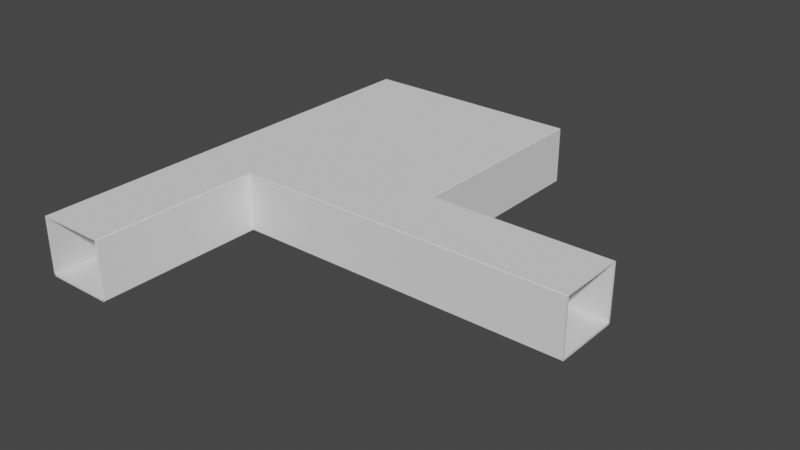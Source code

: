 # Source: blend.blend  (saved by Blender 3.1.7; exported with 4.5.12 LTS)
import bpy
from mathutils import Matrix  # noqa: F401  (used for matrix-valued properties, if any)

bpy.ops.wm.read_factory_settings(use_empty=True)
scene = bpy.context.scene
scene.name = 'Scene'

# ---- collections
col_collection = bpy.data.collections.new('Collection'); scene.collection.children.link(col_collection)

# ---- materials (node trees are filled in below, after node groups)
mat_001 = bpy.data.materials.new('材質.001')
mat_001.use_transparent_shadow = False

# ---- material node trees
mat_001.use_nodes = True; mat_001.node_tree.nodes.clear()
_N = mat_001.node_tree.nodes; _L = mat_001.node_tree.links
n0 = _N.new('ShaderNodeBsdfPrincipled'); n0.name = 'Principled BSDF'; n0.location = (10, 300)
n0.distribution = 'GGX'
n0.subsurface_method = 'RANDOM_WALK_SKIN'
n0.inputs[0].default_value = (1.0, 1.0, 1.0, 1.0)
n0.inputs[3].default_value = 1.45
n0.inputs[27].default_value = (0.0, 0.0, 0.0, 1.0)
n0.inputs[28].default_value = 1.0
n1 = _N.new('ShaderNodeOutputMaterial'); n1.name = 'Material Output'; n1.location = (300, 300)
_L.new(n0.outputs[0], n1.inputs[0])
n1.is_active_output = True

# ---- world
world_world = bpy.data.worlds.new('World'); scene.world = world_world
world_world.use_nodes = True; world_world.node_tree.nodes.clear()
_N = world_world.node_tree.nodes; _L = world_world.node_tree.links
n0 = _N.new('ShaderNodeOutputWorld'); n0.name = 'World Output'; n0.location = (300, 300)
n1 = _N.new('ShaderNodeBackground'); n1.name = 'Background'; n1.location = (10, 300)
n1.inputs[0].default_value = (0.05088, 0.05088, 0.05088, 1.0)
_L.new(n1.outputs[0], n0.inputs[0])
n0.is_active_output = True
world_world.color = (0.05088, 0.05088, 0.05088)
world_world.use_sun_shadow = False
world_world.sun_shadow_jitter_overblur = 0.0

# ---- meshes
me_033 = bpy.data.meshes.new('立方體.033')
me_033.from_pydata([(-1.0, -4.4, -1.0), (-1.0, -4.4, 1.0), (-1.0, 2.0, -1.0), (-1.0, 2.0, 1.0), (1.0, -4.4, -1.0), (1.0, -4.4, 1.0), (1.0, 2.0, -1.0), (1.0, 2.0, 1.0)], [], [(0, 1, 3, 2), (2, 3, 7, 6), (6, 7, 5, 4), (4, 5, 1, 0), (2, 6, 4, 0), (7, 3, 1, 5)])
_uv = me_033.uv_layers.new(name='UVMap')
_uv.uv.foreach_set('vector', [0.375, 0.0, 0.625, 0.0, 0.625, 0.25, 0.375, 0.25, 0.375, 0.25, 0.625, 0.25, 0.625, 0.5, 0.375, 0.5, 0.375, 0.5, 0.625, 0.5, 0.625, 0.75, 0.375, 0.75, 0.375, 0.75, 0.625, 0.75, 0.625, 1.0, 0.375, 1.0, 0.125, 0.5, 0.375, 0.5, 0.375, 0.75, 0.125, 0.75, 0.625, 0.5, 0.875, 0.5, 0.875, 0.75, 0.625, 0.75])
me_033.use_remesh_fix_poles = True
me_033.use_remesh_preserve_attributes = False
me_033.update()
me_032 = bpy.data.meshes.new('立方體.032')
me_032.from_pydata([(-1.0, -1.0, -1.0), (-1.0, -1.0, 1.0), (-1.0, 1.0, -1.0), (-1.0, 1.0, 1.0), (1.0, -1.0, -1.0), (1.0, -1.0, 1.0), (1.0, 1.0, -1.0), (1.0, 1.0, 1.0)], [], [(0, 1, 3, 2), (2, 3, 7, 6), (6, 7, 5, 4), (4, 5, 1, 0), (2, 6, 4, 0), (7, 3, 1, 5)])
_uv = me_032.uv_layers.new(name='UVMap')
_uv.uv.foreach_set('vector', [0.375, 0.0, 0.625, 0.0, 0.625, 0.25, 0.375, 0.25, 0.375, 0.25, 0.625, 0.25, 0.625, 0.5, 0.375, 0.5, 0.375, 0.5, 0.625, 0.5, 0.625, 0.75, 0.375, 0.75, 0.375, 0.75, 0.625, 0.75, 0.625, 1.0, 0.375, 1.0, 0.125, 0.5, 0.375, 0.5, 0.375, 0.75, 0.125, 0.75, 0.625, 0.5, 0.875, 0.5, 0.875, 0.75, 0.625, 0.75])
me_032.use_remesh_fix_poles = True
me_032.use_remesh_preserve_attributes = False
me_032.update()
me_031 = bpy.data.meshes.new('立方體.031')
me_031.from_pydata([(-0.9278, -1.0, -1.0), (-0.9278, -1.0, 1.0), (-0.9278, 1.0, -1.0), (-0.9278, 1.0, 1.0), (4.021, -1.0, -0.9995), (4.021, -1.0, 1.001), (4.021, 1.0, -0.9995), (4.021, 1.0, 1.001)], [], [(0, 1, 3, 2), (2, 3, 7, 6), (6, 7, 5, 4), (4, 5, 1, 0), (2, 6, 4, 0), (7, 3, 1, 5)])
_uv = me_031.uv_layers.new(name='UVMap')
_uv.uv.foreach_set('vector', [0.375, 0.0, 0.625, 0.0, 0.625, 0.25, 0.375, 0.25, 0.375, 0.25, 0.625, 0.25, 0.625, 0.5, 0.375, 0.5, 0.375, 0.5, 0.625, 0.5, 0.625, 0.75, 0.375, 0.75, 0.375, 0.75, 0.625, 0.75, 0.625, 1.0, 0.375, 1.0, 0.125, 0.5, 0.375, 0.5, 0.375, 0.75, 0.125, 0.75, 0.625, 0.5, 0.875, 0.5, 0.875, 0.75, 0.625, 0.75])
me_031.use_remesh_fix_poles = True
me_031.use_remesh_preserve_attributes = False
me_031.update()
me_030 = bpy.data.meshes.new('立方體.030')
me_030.from_pydata([(-1.031, -1.0, -1.0), (-1.031, -1.0, 1.0), (-1.031, 1.0, -1.0), (-1.031, 1.0, 1.0), (0.6661, -1.0, -1.0), (0.6661, -1.0, 1.0), (0.6661, 1.0, -1.0), (0.6661, 1.0, 1.0)], [], [(0, 1, 3, 2), (2, 3, 7, 6), (6, 7, 5, 4), (4, 5, 1, 0), (2, 6, 4, 0), (7, 3, 1, 5)])
_uv = me_030.uv_layers.new(name='UVMap')
_uv.uv.foreach_set('vector', [0.375, 0.0, 0.625, 0.0, 0.625, 0.25, 0.375, 0.25, 0.375, 0.25, 0.625, 0.25, 0.625, 0.5, 0.375, 0.5, 0.375, 0.5, 0.625, 0.5, 0.625, 0.75, 0.375, 0.75, 0.375, 0.75, 0.625, 0.75, 0.625, 1.0, 0.375, 1.0, 0.125, 0.5, 0.375, 0.5, 0.375, 0.75, 0.125, 0.75, 0.625, 0.5, 0.875, 0.5, 0.875, 0.75, 0.625, 0.75])
me_030.use_remesh_fix_poles = True
me_030.use_remesh_preserve_attributes = False
me_030.update()
me_029 = bpy.data.meshes.new('立方體.029')
me_029.from_pydata([(-1.0, -6.6, -1.0), (-1.0, -6.6, 1.0), (-1.0, 6.6, -1.0), (-1.0, 6.6, 1.0), (1.0, -6.6, -1.0), (1.0, -6.6, 1.0), (1.0, 6.6, -1.0), (1.0, 6.6, 1.0)], [], [(0, 1, 3, 2), (2, 3, 7, 6), (6, 7, 5, 4), (4, 5, 1, 0), (2, 6, 4, 0), (7, 3, 1, 5)])
_uv = me_029.uv_layers.new(name='UVMap')
_uv.uv.foreach_set('vector', [0.375, 0.0, 0.625, 0.0, 0.625, 0.25, 0.375, 0.25, 0.375, 0.25, 0.625, 0.25, 0.625, 0.5, 0.375, 0.5, 0.375, 0.5, 0.625, 0.5, 0.625, 0.75, 0.375, 0.75, 0.375, 0.75, 0.625, 0.75, 0.625, 1.0, 0.375, 1.0, 0.125, 0.5, 0.375, 0.5, 0.375, 0.75, 0.125, 0.75, 0.625, 0.5, 0.875, 0.5, 0.875, 0.75, 0.625, 0.75])
me_029.materials.append(mat_001)
me_029.use_remesh_fix_poles = True
me_029.use_remesh_preserve_attributes = False
me_029.update()
me_028 = bpy.data.meshes.new('立方體.028')
me_028.from_pydata([(-1.0, -5.0, -1.0), (-1.0, -5.0, 1.0), (-1.0, 1.0, -1.0), (-1.0, 1.0, 1.0), (1.0, -5.0, -1.0), (1.0, -5.0, 1.0), (1.0, 1.0, -1.0), (1.0, 1.0, 1.0)], [], [(0, 1, 3, 2), (2, 3, 7, 6), (6, 7, 5, 4), (4, 5, 1, 0), (2, 6, 4, 0), (7, 3, 1, 5)])
_uv = me_028.uv_layers.new(name='UVMap')
_uv.uv.foreach_set('vector', [0.375, 0.0, 0.625, 0.0, 0.625, 0.25, 0.375, 0.25, 0.375, 0.25, 0.625, 0.25, 0.625, 0.5, 0.375, 0.5, 0.375, 0.5, 0.625, 0.5, 0.625, 0.75, 0.375, 0.75, 0.375, 0.75, 0.625, 0.75, 0.625, 1.0, 0.375, 1.0, 0.125, 0.5, 0.375, 0.5, 0.375, 0.75, 0.125, 0.75, 0.625, 0.5, 0.875, 0.5, 0.875, 0.75, 0.625, 0.75])
me_028.use_remesh_fix_poles = True
me_028.use_remesh_preserve_attributes = False
me_028.update()
me_027 = bpy.data.meshes.new('立方體.027')
me_027.from_pydata([(-1.0, -0.4, -1.0), (-1.0, -0.4, 1.0), (-1.0, 2.6, -1.0), (-1.0, 2.6, 1.0), (1.0, -0.4, -1.0), (1.0, -0.4, 1.0), (1.0, 2.6, -1.0), (1.0, 2.6, 1.0)], [], [(0, 1, 3, 2), (2, 3, 7, 6), (6, 7, 5, 4), (4, 5, 1, 0), (2, 6, 4, 0), (7, 3, 1, 5)])
_uv = me_027.uv_layers.new(name='UVMap')
_uv.uv.foreach_set('vector', [0.375, 0.0, 0.625, 0.0, 0.625, 0.25, 0.375, 0.25, 0.375, 0.25, 0.625, 0.25, 0.625, 0.5, 0.375, 0.5, 0.375, 0.5, 0.625, 0.5, 0.625, 0.75, 0.375, 0.75, 0.375, 0.75, 0.625, 0.75, 0.625, 1.0, 0.375, 1.0, 0.125, 0.5, 0.375, 0.5, 0.375, 0.75, 0.125, 0.75, 0.625, 0.5, 0.875, 0.5, 0.875, 0.75, 0.625, 0.75])
me_027.use_remesh_fix_poles = True
me_027.use_remesh_preserve_attributes = False
me_027.update()
me_026 = bpy.data.meshes.new('立方體.026')
me_026.from_pydata([(-1.0, -1.0, -1.0), (-1.0, -1.0, 1.0), (-1.0, 1.0, -1.0), (-1.0, 1.0, 1.0), (1.0, -1.0, -1.0), (1.0, -1.0, 1.0), (1.0, 1.0, -1.0), (1.0, 1.0, 1.0)], [], [(0, 1, 3, 2), (2, 3, 7, 6), (6, 7, 5, 4), (4, 5, 1, 0), (2, 6, 4, 0), (7, 3, 1, 5)])
_uv = me_026.uv_layers.new(name='UVMap')
_uv.uv.foreach_set('vector', [0.375, 0.0, 0.625, 0.0, 0.625, 0.25, 0.375, 0.25, 0.375, 0.25, 0.625, 0.25, 0.625, 0.5, 0.375, 0.5, 0.375, 0.5, 0.625, 0.5, 0.625, 0.75, 0.375, 0.75, 0.375, 0.75, 0.625, 0.75, 0.625, 1.0, 0.375, 1.0, 0.125, 0.5, 0.375, 0.5, 0.375, 0.75, 0.125, 0.75, 0.625, 0.5, 0.875, 0.5, 0.875, 0.75, 0.625, 0.75])
me_026.use_remesh_fix_poles = True
me_026.use_remesh_preserve_attributes = False
me_026.update()
me_025 = bpy.data.meshes.new('立方體.025')
me_025.from_pydata([(-1.0, -0.81, -1.0), (-1.0, -0.81, 1.0), (-1.0, 1.0, -1.0), (-1.0, 1.0, 1.0), (1.0, -0.81, -1.0), (1.0, -0.81, 1.0), (1.0, 1.0, -1.0), (1.0, 1.0, 1.0)], [], [(0, 1, 3, 2), (2, 3, 7, 6), (6, 7, 5, 4), (4, 5, 1, 0), (2, 6, 4, 0), (7, 3, 1, 5)])
_uv = me_025.uv_layers.new(name='UVMap')
_uv.uv.foreach_set('vector', [0.375, 0.0, 0.625, 0.0, 0.625, 0.25, 0.375, 0.25, 0.375, 0.25, 0.625, 0.25, 0.625, 0.5, 0.375, 0.5, 0.375, 0.5, 0.625, 0.5, 0.625, 0.75, 0.375, 0.75, 0.375, 0.75, 0.625, 0.75, 0.625, 1.0, 0.375, 1.0, 0.125, 0.5, 0.375, 0.5, 0.375, 0.75, 0.125, 0.75, 0.625, 0.5, 0.875, 0.5, 0.875, 0.75, 0.625, 0.75])
me_025.use_remesh_fix_poles = True
me_025.use_remesh_preserve_attributes = False
me_025.update()
me_023 = bpy.data.meshes.new('立方體.023')
me_023.from_pydata([(-1.0, -1.4, -1.0), (-1.0, -1.4, 1.0), (-1.0, 1.0, -1.0), (-1.0, 1.0, 1.0), (1.0, -1.4, -1.0), (1.0, -1.4, 1.0), (1.0, 1.0, -1.0), (1.0, 1.0, 1.0)], [], [(0, 1, 3, 2), (2, 3, 7, 6), (6, 7, 5, 4), (4, 5, 1, 0), (2, 6, 4, 0), (7, 3, 1, 5)])
_uv = me_023.uv_layers.new(name='UVMap')
_uv.uv.foreach_set('vector', [0.375, 0.0, 0.625, 0.0, 0.625, 0.25, 0.375, 0.25, 0.375, 0.25, 0.625, 0.25, 0.625, 0.5, 0.375, 0.5, 0.375, 0.5, 0.625, 0.5, 0.625, 0.75, 0.375, 0.75, 0.375, 0.75, 0.625, 0.75, 0.625, 1.0, 0.375, 1.0, 0.125, 0.5, 0.375, 0.5, 0.375, 0.75, 0.125, 0.75, 0.625, 0.5, 0.875, 0.5, 0.875, 0.75, 0.625, 0.75])
me_023.use_remesh_fix_poles = True
me_023.use_remesh_preserve_attributes = False
me_023.update()
me_042 = bpy.data.meshes.new('立方體.042')
me_042.from_pydata([(-1.0, -5.0, -1.0), (-1.0, -5.0, 1.0), (-1.0, 1.0, -1.0), (-1.0, 1.0, 1.0), (1.0, -5.0, -1.0), (1.0, -5.0, 1.0), (1.0, 1.0, -1.0), (1.0, 1.0, 1.0)], [], [(0, 1, 3, 2), (2, 3, 7, 6), (6, 7, 5, 4), (4, 5, 1, 0), (2, 6, 4, 0), (7, 3, 1, 5)])
_uv = me_042.uv_layers.new(name='UVMap')
_uv.uv.foreach_set('vector', [0.375, 0.0, 0.625, 0.0, 0.625, 0.25, 0.375, 0.25, 0.375, 0.25, 0.625, 0.25, 0.625, 0.5, 0.375, 0.5, 0.375, 0.5, 0.625, 0.5, 0.625, 0.75, 0.375, 0.75, 0.375, 0.75, 0.625, 0.75, 0.625, 1.0, 0.375, 1.0, 0.125, 0.5, 0.375, 0.5, 0.375, 0.75, 0.125, 0.75, 0.625, 0.5, 0.875, 0.5, 0.875, 0.75, 0.625, 0.75])
me_042.use_remesh_fix_poles = True
me_042.use_remesh_preserve_attributes = False
me_042.update()
me_041 = bpy.data.meshes.new('立方體.041')
me_041.from_pydata([(-1.0, -1.4, -1.0), (-1.0, -1.4, 1.0), (-1.0, 1.0, -1.0), (-1.0, 1.0, 1.0), (1.0, -1.4, -1.0), (1.0, -1.4, 1.0), (1.0, 1.0, -1.0), (1.0, 1.0, 1.0)], [], [(0, 1, 3, 2), (2, 3, 7, 6), (6, 7, 5, 4), (4, 5, 1, 0), (2, 6, 4, 0), (7, 3, 1, 5)])
_uv = me_041.uv_layers.new(name='UVMap')
_uv.uv.foreach_set('vector', [0.375, 0.0, 0.625, 0.0, 0.625, 0.25, 0.375, 0.25, 0.375, 0.25, 0.625, 0.25, 0.625, 0.5, 0.375, 0.5, 0.375, 0.5, 0.625, 0.5, 0.625, 0.75, 0.375, 0.75, 0.375, 0.75, 0.625, 0.75, 0.625, 1.0, 0.375, 1.0, 0.125, 0.5, 0.375, 0.5, 0.375, 0.75, 0.125, 0.75, 0.625, 0.5, 0.875, 0.5, 0.875, 0.75, 0.625, 0.75])
me_041.use_remesh_fix_poles = True
me_041.use_remesh_preserve_attributes = False
me_041.update()
me_040 = bpy.data.meshes.new('立方體.040')
me_040.from_pydata([(-1.0, -4.4, -1.0), (-1.0, -4.4, 1.0), (-1.0, 2.0, -1.0), (-1.0, 2.0, 1.0), (1.0, -4.4, -1.0), (1.0, -4.4, 1.0), (1.0, 2.0, -1.0), (1.0, 2.0, 1.0)], [], [(0, 1, 3, 2), (2, 3, 7, 6), (6, 7, 5, 4), (4, 5, 1, 0), (2, 6, 4, 0), (7, 3, 1, 5)])
_uv = me_040.uv_layers.new(name='UVMap')
_uv.uv.foreach_set('vector', [0.375, 0.0, 0.625, 0.0, 0.625, 0.25, 0.375, 0.25, 0.375, 0.25, 0.625, 0.25, 0.625, 0.5, 0.375, 0.5, 0.375, 0.5, 0.625, 0.5, 0.625, 0.75, 0.375, 0.75, 0.375, 0.75, 0.625, 0.75, 0.625, 1.0, 0.375, 1.0, 0.125, 0.5, 0.375, 0.5, 0.375, 0.75, 0.125, 0.75, 0.625, 0.5, 0.875, 0.5, 0.875, 0.75, 0.625, 0.75])
me_040.use_remesh_fix_poles = True
me_040.use_remesh_preserve_attributes = False
me_040.update()
me_x = bpy.data.meshes.new('立方體')
me_x.from_pydata([(-1.0, -2.9, -1.0), (-1.0, -2.9, 1.0), (-1.0, 1.0, -1.0), (-1.0, 1.0, 1.0), (1.0, -2.9, -1.0), (1.0, -2.9, 1.0), (1.0, 1.0, -1.0), (1.0, 1.0, 1.0)], [], [(0, 1, 3, 2), (2, 3, 7, 6), (6, 7, 5, 4), (4, 5, 1, 0), (2, 6, 4, 0), (7, 3, 1, 5)])
_uv = me_x.uv_layers.new(name='UVMap')
_uv.uv.foreach_set('vector', [0.375, 0.0, 0.625, 0.0, 0.625, 0.25, 0.375, 0.25, 0.375, 0.25, 0.625, 0.25, 0.625, 0.5, 0.375, 0.5, 0.375, 0.5, 0.625, 0.5, 0.625, 0.75, 0.375, 0.75, 0.375, 0.75, 0.625, 0.75, 0.625, 1.0, 0.375, 1.0, 0.125, 0.5, 0.375, 0.5, 0.375, 0.75, 0.125, 0.75, 0.625, 0.5, 0.875, 0.5, 0.875, 0.75, 0.625, 0.75])
me_x.use_remesh_fix_poles = True
me_x.use_remesh_preserve_attributes = False
me_x.update()

# ---- objects
ob_020 = bpy.data.objects.new('立方體.020', me_033)
ob_019 = bpy.data.objects.new('立方體.019', me_032)
ob_018 = bpy.data.objects.new('立方體.018', me_031)
ob_017 = bpy.data.objects.new('立方體.017', me_030)
ob_016 = bpy.data.objects.new('立方體.016', me_029)
ob_015 = bpy.data.objects.new('立方體.015', me_028)
ob_014 = bpy.data.objects.new('立方體.014', me_027)
ob_013 = bpy.data.objects.new('立方體.013', me_026)
ob_012 = bpy.data.objects.new('立方體.012', me_025)
ob_010 = bpy.data.objects.new('立方體.010', me_023)
ob_003 = bpy.data.objects.new('立方體.003', me_042)
ob_002 = bpy.data.objects.new('立方體.002', me_041)
ob_001 = bpy.data.objects.new('立方體.001', me_040)
ob_x = bpy.data.objects.new('立方體', me_x)

# ---- transforms, parenting, visibility, modifiers, constraints
ob_020.location = (15.0, -11.0, 0.0)
ob_020.rotation_euler = (0.0, 0.0, 1.571)
ob_020.scale = (3.0, 2.5, 0.1)
ob_019.location = (3.0, -2.0, 2.5)
ob_019.scale = (0.3, 2.5, 2.5)
ob_018.location = (6.5, -8.0, 2.5)
ob_018.rotation_euler = (0.0, 0.001745, 0.0)
ob_018.scale = (4.85, 0.1, 2.5)
ob_017.location = (1.0, 4.0, 2.5)
ob_017.scale = (4.85, 0.1, 2.5)
ob_016.location = (-4.0, -12.5, 2.5)
ob_016.rotation_euler = (0.0, 1.571, 0.0)
ob_016.scale = (2.5, 2.5, 0.1)
ob_016.lock_location = (False, True, False)
ob_015.location = (-7.0, -16.5, 0.0)
ob_015.scale = (3.0, 2.5, 0.1)
ob_014.location = (0.0, -14.0, 2.5)
ob_014.rotation_euler = (1.571, 1.571, 0.0)
ob_014.scale = (2.5, 10.0, 0.1)
ob_013.location = (0.0, 10.0, 2.5)
ob_013.rotation_euler = (1.571, 1.571, 0.0)
ob_013.scale = (2.5, 10.0, 0.1)
ob_012.location = (10.0, 0.01, 2.5)
ob_012.rotation_euler = (0.0, 1.571, 0.0)
ob_012.scale = (2.5, 10.0, 0.1)
ob_010.location = (0.0, 0.0, 0.0)
ob_010.scale = (10.0, 10.0, 0.1)
ob_003.location = (-7.0, -16.5, 5.0)
ob_003.scale = (3.0, 2.5, 0.05)
ob_002.location = (0.0, 0.0, 5.0)
ob_002.scale = (10.0, 10.0, 0.05)
ob_001.location = (15.0, -11.0, 5.0)
ob_001.rotation_euler = (0.0, 0.0, 1.571)
ob_001.scale = (3.0, 2.5, 0.05)
ob_x.location = (-10.0, 0.0, 2.5)
ob_x.scale = (0.1, 10.0, 2.5)

# ---- collection membership
col_collection.objects.link(ob_020)
col_collection.objects.link(ob_019)
col_collection.objects.link(ob_018)
col_collection.objects.link(ob_017)
col_collection.objects.link(ob_016)
col_collection.objects.link(ob_015)
col_collection.objects.link(ob_014)
col_collection.objects.link(ob_013)
col_collection.objects.link(ob_012)
col_collection.objects.link(ob_010)
col_collection.objects.link(ob_003)
col_collection.objects.link(ob_002)
col_collection.objects.link(ob_001)
col_collection.objects.link(ob_x)

# ---- scene / render settings (as saved in the file)
scene.frame_start = 1; scene.frame_end = 250; scene.frame_set(1)
scene.render.engine = 'BLENDER_EEVEE_NEXT'
scene.cycles.sampling_pattern = 'TABULATED_SOBOL'
scene.cycles.use_light_tree = False
scene.view_settings.view_transform = 'Filmic'
bpy.context.view_layer.update()

# ---- added for rendering (the .blend has no active camera and no usable light): camera, sun
cam_auto = bpy.data.cameras.new('AutoCamera')
cam_auto.lens = 50.0
cam_auto.sensor_width = 36.0
cam_auto.clip_end = 1000.0
ob_auto_camera = bpy.data.objects.new('AutoCamera', cam_auto)
scene.collection.objects.link(ob_auto_camera)
ob_auto_camera.location = (57.4224, -68.8142, 42.0511)
ob_auto_camera.rotation_euler = (1.09748, -7.21219e-08, 0.694738)
scene.camera = ob_auto_camera
light_auto_sun = bpy.data.lights.new('AutoSun', 'SUN')
light_auto_sun.energy = 3.0
light_auto_sun.angle = 0.0523599
ob_auto_sun = bpy.data.objects.new('AutoSun', light_auto_sun)
scene.collection.objects.link(ob_auto_sun)
ob_auto_sun.rotation_euler = (0.872665, 0.174533, 0.523599)
bpy.context.view_layer.update()

